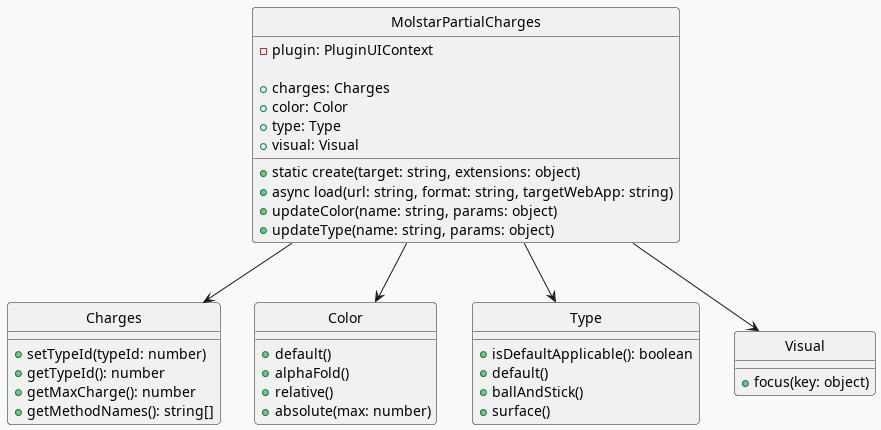

The diagram above was rendered by PlantUML. Its source (embedded in the PNG):
@startuml viewer

hide circle
!theme mars

class MolstarPartialCharges {
  - plugin: PluginUIContext

  + charges: Charges
  + color: Color
  + type: Type
  + visual: Visual

  + static create(target: string, extensions: object)
  + async load(url: string, format: string, targetWebApp: string)
  + updateColor(name: string, params: object)
  + updateType(name: string, params: object)
}

class Charges {
  + setTypeId(typeId: number)
  + getTypeId(): number
  + getMaxCharge(): number
  + getMethodNames(): string[]
}

class Color {
  + default()
  + alphaFold()
  + relative()
  + absolute(max: number)
}

class Type {
  + isDefaultApplicable(): boolean
  + default()
  + ballAndStick()
  + surface()
}

class Visual {
  + focus(key: object)
}

MolstarPartialCharges --> Type
MolstarPartialCharges --> Color
MolstarPartialCharges --> Charges
MolstarPartialCharges --> Visual

@enduml